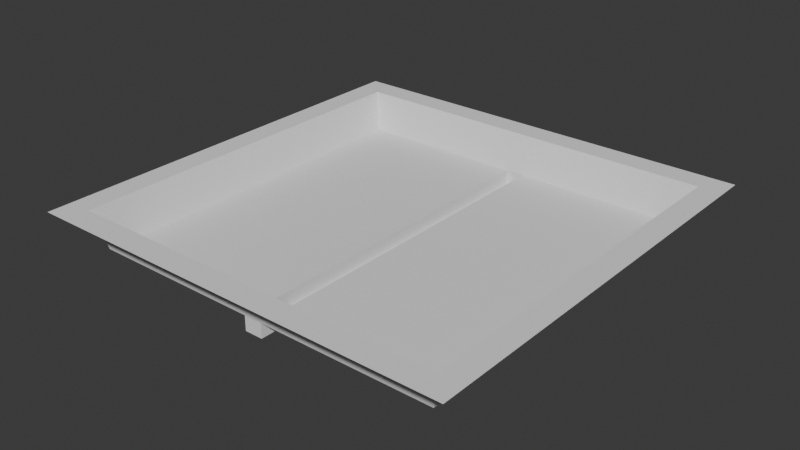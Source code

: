 # Source: TestArena.blend  (saved by Blender 4.3.32; exported with 4.5.12 LTS)
import bpy
from mathutils import Matrix  # noqa: F401  (used for matrix-valued properties, if any)

bpy.ops.wm.read_factory_settings(use_empty=True)
scene = bpy.context.scene
scene.name = 'Scene'

# ---- collections
col_collection = bpy.data.collections.new('Collection'); scene.collection.children.link(col_collection)

# ---- world
world_world = bpy.data.worlds.new('World'); scene.world = world_world
world_world.use_nodes = True; world_world.node_tree.nodes.clear()
_N = world_world.node_tree.nodes; _L = world_world.node_tree.links
n0 = _N.new('ShaderNodeOutputWorld'); n0.name = 'World Output'; n0.location = (300, 300)
n1 = _N.new('ShaderNodeBackground'); n1.name = 'Background'; n1.location = (10, 300)
n1.inputs[0].default_value = (0.05088, 0.05088, 0.05088, 1.0)
_L.new(n1.outputs[0], n0.inputs[0])
n0.is_active_output = True
world_world.color = (0.05088, 0.05088, 0.05088)
world_world.sun_shadow_jitter_overblur = 0.0

# ---- meshes
me_cube_001 = bpy.data.meshes.new('Cube.001')
me_cube_001.from_pydata([(0.8421, 0.8409, 1.0), (-0.8421, 0.8409, 1.0), (0.8421, -0.8409, 1.0), (-0.8421, -0.8409, 1.0), (-1.0, 0.8409, 4.584), (-1.0, 1.0, 4.584), (0.8421, 1.0, 4.584), (1.0, 1.0, 4.584), (1.0, -0.8409, 4.584), (1.0, -1.0, 4.584), (-0.8421, -1.0, 4.584), (-1.0, -1.0, 4.584), (-0.8421, 1.0, 4.584), (0.8421, -1.0, 4.584), (0.887, -0.8858, 4.584), (-0.887, -0.8858, 4.584), (-1.0, -0.8409, 4.584), (1.0, 0.8409, 4.584), (0.887, 0.8858, 4.584), (-0.887, 0.8858, 4.584), (-0.04173, 0.8409, 1.0), (-0.04173, -0.8409, 1.0), (0.04173, 0.8409, 1.0), (0.04173, -0.8409, 1.0), (-0.04173, 0.8409, -0.3555), (-0.04173, -0.8409, -0.3555), (0.04173, 0.8409, -0.3555), (0.04173, -0.8409, -0.3555)], [], [(1, 20, 22, 0, 18, 19), (3, 1, 19, 15), (15, 16, 11, 10), (8, 14, 13, 9), (14, 15, 10, 13), (6, 12, 19, 18), (7, 6, 18, 17), (12, 5, 4, 19), (17, 18, 14, 8), (19, 4, 16, 15), (2, 23, 21, 3, 15, 14), (0, 2, 14, 18), (23, 22, 26, 27), (22, 20, 24, 26), (21, 23, 27, 25), (20, 21, 25, 24)])
_uv = me_cube_001.uv_layers.new(name='UVMap')
_uv.uv.foreach_set('vector', [0.8125, 0.625, 0.7812, 0.625, 0.7656, 0.625, 0.75, 0.625, 0.75, 0.625, 0.8125, 0.625, 0.8125, 0.6875, 0.8125, 0.625, 0.8125, 0.625, 0.8125, 0.6875, 0.8125, 0.6875, 0.875, 0.6875, 0.875, 0.75, 0.8125, 0.75, 0.625, 0.6875, 0.75, 0.6875, 0.75, 0.75, 0.625, 0.75, 0.75, 0.6875, 0.8125, 0.6875, 0.8125, 0.75, 0.75, 0.75, 0.75, 0.5, 0.8125, 0.5, 0.8125, 0.625, 0.75, 0.625, 0.625, 0.5, 0.75, 0.5, 0.75, 0.625, 0.625, 0.625, 0.8125, 0.5, 0.875, 0.5, 0.875, 0.625, 0.8125, 0.625, 0.625, 0.625, 0.75, 0.625, 0.75, 0.6875, 0.625, 0.6875, 0.8125, 0.625, 0.875, 0.625, 0.875, 0.6875, 0.8125, 0.6875, 0.75, 0.6875, 0.7656, 0.6875, 0.7812, 0.6875, 0.8125, 0.6875, 0.8125, 0.6875, 0.75, 0.6875, 0.75, 0.625, 0.75, 0.6875, 0.75, 0.6875, 0.75, 0.625, 0.7656, 0.6875, 0.7656, 0.625, 0.7656, 0.625, 0.7656, 0.6875, 0.7656, 0.625, 0.7812, 0.625, 0.7812, 0.625, 0.7656, 0.625, 0.7812, 0.6875, 0.7656, 0.6875, 0.7656, 0.6875, 0.7812, 0.6875, 0.7812, 0.625, 0.7812, 0.6875, 0.7812, 0.6875, 0.7812, 0.625])
me_cube_001.update()
me_cube_002 = bpy.data.meshes.new('Cube.002')
me_cube_002.from_pydata([(0.8421, 0.8409, 1.0), (-0.8421, 0.8409, 1.0), (0.8421, -0.8409, 1.0), (-0.8421, -0.8409, 1.0), (-0.04173, 0.8409, 1.0), (-0.04173, -0.8409, 1.0), (0.04173, 0.8409, 1.0), (0.04173, -0.8409, 1.0)], [], [(4, 1, 3, 5), (0, 6, 7, 2)])
_uv = me_cube_002.uv_layers.new(name='UVMap')
_uv.uv.foreach_set('vector', [0.7812, 0.625, 0.8125, 0.625, 0.8125, 0.6875, 0.7812, 0.6875, 0.75, 0.625, 0.7656, 0.625, 0.7656, 0.6875, 0.75, 0.6875])
me_cube_002.update()
me_cube_003 = bpy.data.meshes.new('Cube.003')
me_cube_003.from_pydata([(-0.04173, 0.8409, -0.3555), (-0.04173, -0.8409, -0.3555), (0.04173, 0.8409, -0.3555), (0.04173, -0.8409, -0.3555)], [], [(2, 0, 1, 3)])
_uv = me_cube_003.uv_layers.new(name='UVMap')
_uv.uv.foreach_set('vector', [0.7656, 0.625, 0.7812, 0.625, 0.7812, 0.6875, 0.7656, 0.6875])
me_cube_003.update()

# ---- objects
ob_cube = bpy.data.objects.new('Cube', me_cube_001)
ob_cube_001 = bpy.data.objects.new('Cube.001', me_cube_002)
ob_cube_002 = bpy.data.objects.new('Cube.002', me_cube_003)

# ---- transforms, parenting, visibility, modifiers, constraints
ob_cube.location = (0.0, 0.0, 0.0)
ob_cube.scale = (20.0, 20.0, 1.0)
ob_cube_001.location = (0.0, 0.0, 0.0)
ob_cube_001.scale = (20.0, 20.0, 1.0)
ob_cube_002.location = (0.0, 0.0, 0.0)
ob_cube_002.scale = (20.0, 20.0, 1.0)

# ---- collection membership
col_collection.objects.link(ob_cube)
col_collection.objects.link(ob_cube_001)
col_collection.objects.link(ob_cube_002)

# ---- scene / render settings (as saved in the file)
scene.frame_start = 1; scene.frame_end = 250; scene.frame_set(1)
scene.render.engine = 'BLENDER_EEVEE_NEXT'
bpy.context.view_layer.update()

# ---- added for rendering (the .blend has no active camera and no usable light): camera, sun
cam_auto = bpy.data.cameras.new('AutoCamera')
cam_auto.lens = 50.0
cam_auto.sensor_width = 36.0
cam_auto.clip_end = 1000.0
ob_auto_camera = bpy.data.objects.new('AutoCamera', cam_auto)
scene.collection.objects.link(ob_auto_camera)
ob_auto_camera.location = (52.5378, -63.0453, 44.1446)
ob_auto_camera.rotation_euler = (1.09748, -7.21219e-08, 0.694738)
scene.camera = ob_auto_camera
light_auto_sun = bpy.data.lights.new('AutoSun', 'SUN')
light_auto_sun.energy = 3.0
light_auto_sun.angle = 0.0523599
ob_auto_sun = bpy.data.objects.new('AutoSun', light_auto_sun)
scene.collection.objects.link(ob_auto_sun)
ob_auto_sun.rotation_euler = (0.872665, 0.174533, 0.523599)
bpy.context.view_layer.update()
